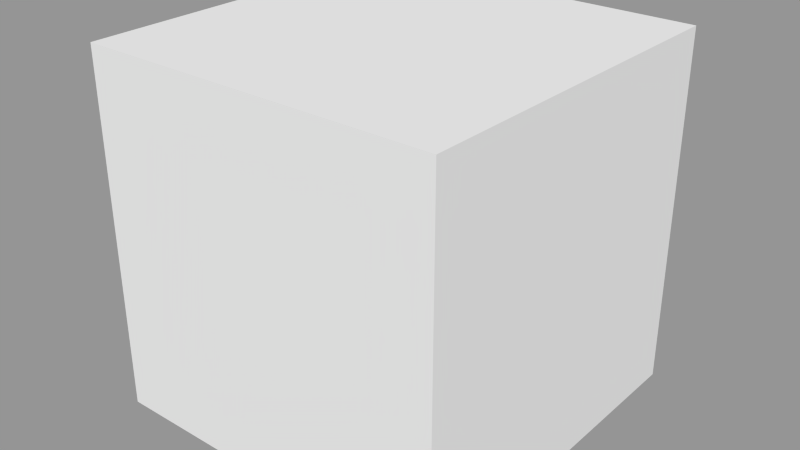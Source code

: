 # Source: TestCube.blend  (saved by Blender 2.78.0; exported with 4.5.12 LTS)
import bpy
from mathutils import Matrix  # noqa: F401  (used for matrix-valued properties, if any)

bpy.ops.wm.read_factory_settings(use_empty=True)
scene = bpy.context.scene
scene.name = 'Scene'

# ---- collections
col_collection_1 = bpy.data.collections.new('Collection 1'); scene.collection.children.link(col_collection_1)

# ---- materials (node trees are filled in below, after node groups)
mat_material = bpy.data.materials.new('Material')
mat_material.alpha_threshold = 0.0
mat_material.use_transparent_shadow = False
mat_material.roughness = 0.5
mat_material.line_color = (0.0, 0.0, 0.0, 1.0)

# ---- material node trees

# ---- meshes
me_cube_model = bpy.data.meshes.new('cube_model')
me_cube_model.from_pydata([(1.0, 1.0, -1.0), (1.0, -1.0, -1.0), (-1.0, -1.0, -1.0), (-1.0, 1.0, -1.0), (1.0, 1.0, 1.0), (1.0, -1.0, 1.0), (-1.0, -1.0, 1.0), (-1.0, 1.0, 1.0)], [], [(0, 1, 2, 3), (4, 7, 6, 5), (0, 4, 5, 1), (1, 5, 6, 2), (2, 6, 7, 3), (4, 0, 3, 7)])
me_cube_model.materials.append(mat_material)
me_cube_model.use_remesh_preserve_volume = False
me_cube_model.use_remesh_preserve_attributes = False
me_cube_model.use_mirror_vertex_groups = False
me_cube_model.update()

# ---- objects
ob_cube_model = bpy.data.objects.new('cube_model', me_cube_model)

# ---- transforms, parenting, visibility, modifiers, constraints
ob_cube_model.location = (0.0, 0.0, 5.279)
ob_cube_model.lock_rotations_4d = False
ob_cube_model.empty_display_type = 'ARROWS'
ob_cube_model.color = (1.0, 0.6282, 0.06974, 1.0)
ob_cube_model.lineart.crease_threshold = 0.0

# ---- collection membership
col_collection_1.objects.link(ob_cube_model)

# ---- scene / render settings (as saved in the file)
scene.frame_start = 1; scene.frame_end = 250; scene.frame_set(0)
scene.render.engine = 'BLENDER_EEVEE_NEXT'
scene.render.resolution_percentage = 50
scene.render.dither_intensity = 0.0
scene.cycles.use_denoising = False
scene.cycles.samples = 10
scene.cycles.sampling_pattern = 'TABULATED_SOBOL'
scene.cycles.light_sampling_threshold = 0.0
scene.cycles.use_adaptive_sampling = False
scene.cycles.use_light_tree = False
scene.cycles.blur_glossy = 0.0
scene.cycles.volume_bounces = 1
scene.cycles.pixel_filter_type = 'GAUSSIAN'
scene.cycles.sample_clamp_indirect = 0.0
scene.view_settings.view_transform = 'Standard'
bpy.context.view_layer.update()

# ---- added for rendering (the .blend has no active camera and no usable light): camera, sun + grey world if the file has none
cam_auto = bpy.data.cameras.new('AutoCamera')
cam_auto.lens = 50.0
cam_auto.sensor_width = 36.0
cam_auto.clip_end = 1000.0
ob_auto_camera = bpy.data.objects.new('AutoCamera', cam_auto)
scene.collection.objects.link(ob_auto_camera)
ob_auto_camera.location = (3.20507, -3.84609, 7.84273)
ob_auto_camera.rotation_euler = (1.09748, -7.21219e-08, 0.694738)
scene.camera = ob_auto_camera
light_auto_sun = bpy.data.lights.new('AutoSun', 'SUN')
light_auto_sun.energy = 3.0
light_auto_sun.angle = 0.0523599
ob_auto_sun = bpy.data.objects.new('AutoSun', light_auto_sun)
scene.collection.objects.link(ob_auto_sun)
ob_auto_sun.rotation_euler = (0.872665, 0.174533, 0.523599)
if scene.world is None:
    world_auto = bpy.data.worlds.new('AutoWorld')
    world_auto.color = (0.3, 0.3, 0.3)
    scene.world = world_auto
bpy.context.view_layer.update()
